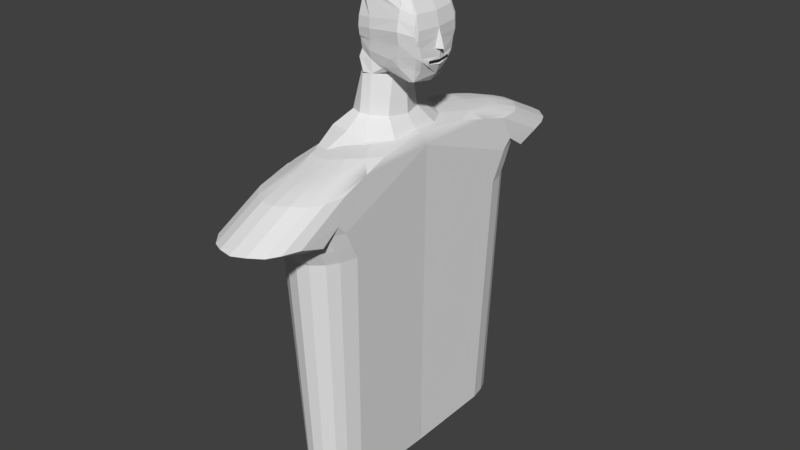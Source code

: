 # Source: head.blend  (saved by Blender 2.79.0; exported with 4.5.12 LTS)
import bpy
from mathutils import Matrix  # noqa: F401  (used for matrix-valued properties, if any)

bpy.ops.wm.read_factory_settings(use_empty=True)
scene = bpy.context.scene
scene.name = 'Scene'

# ---- collections
col_collection_1 = bpy.data.collections.new('Collection 1'); scene.collection.children.link(col_collection_1)

# ---- materials (node trees are filled in below, after node groups)
mat_none = bpy.data.materials.new('None')
mat_none.alpha_threshold = 0.0
mat_none.use_transparent_shadow = False
mat_none.roughness = 0.5

# ---- material node trees

# ---- world
world_world = bpy.data.worlds.new('World'); scene.world = world_world
world_world.color = (0.05088, 0.05088, 0.05088)
world_world.use_sun_shadow = False
world_world.sun_shadow_jitter_overblur = 0.0
world_world.cycles.sampling_method = 'MANUAL'

# ---- meshes
me_plane_001 = bpy.data.meshes.new('Plane.001')
me_plane_001.from_pydata([(4.364, 0.002053, -0.1353), (3.152, 2.127, 0.4062), (4.069, 2.017, 0.1455), (4.169, 1.625, -0.03284), (3.929, 1.303, -0.06845), (5.308, 0.002053, -0.16), (5.006, 1.675, -0.01629), (4.325, 1.79, 0.05272), (6.384, 0.002053, -0.2701), (4.253, 2.145, 0.2686), (6.188, 1.632, -0.1667), (5.329, 2.17, 0.3317), (6.768, 0.006631, -0.2379), (6.571, 1.618, -0.1345), (5.713, 2.17, 0.3617), (7.231, 0.0005636, 0.05727), (6.799, 1.759, 0.3631), (6.95, 1.382, 0.2369), (5.722, 2.436, 0.8093), (7.495, -0.00882, 0.3919), (7.127, 1.954, 0.8131), (7.277, 1.622, 0.6764), (6.049, 2.587, 1.255), (5.153, 2.435, 0.6661), (3.128, 2.33, 0.7597), (3.456, 2.453, 1.159), (5.27, 2.432, 0.6664), (7.559, -0.01189, 0.6143), (7.127, 1.994, 0.9136), (7.277, 1.662, 0.7768), (6.049, 2.628, 1.355), (7.559, -0.01189, 0.9949), (3.456, 2.488, 1.263), (7.127, 2.145, 1.287), (7.277, 1.813, 1.15), (6.049, 2.779, 1.728), (3.456, 2.601, 1.595), (7.477, 0.3581, 1.025), (7.127, 2.285, 1.607), (7.92, -0.003002, 0.9949), (7.578, 0.3589, 1.025), (7.477, 0.01057, 1.74), (7.475, 0.01135, 1.74), (7.277, 2.047, 1.429), (6.049, 2.636, 2.122), (3.456, 2.55, 1.977), (7.477, 0.1762, 1.388), (7.127, 2.217, 1.967), (7.277, 1.979, 1.788), (6.049, 2.473, 2.482), (2.683, 2.181, 2.784), (7.477, 0.002207, 1.749), (7.518, 0.1704, 1.01), (7.533, 0.1543, 0.7167), (7.447, 1.053, 0.5529), (7.447, 1.056, 0.6457), (7.373, 1.054, 0.4455), (7.421, 1.054, 0.5135), (7.495, -0.00882, 0.4857), (7.574, -0.00882, 0.4347), (7.477, -0.00882, 0.3787), (6.874, 2.148, 2.337), (7.024, 1.877, 2.33), (7.223, -0.01607, 2.293), (5.675, 2.03, 2.848), (6.504, 1.793, 2.772), (2.547, 0.01413, 2.956), (6.703, -0.03098, 2.738), (3.299, 2.216, -0.09762), (1.908, 1.485, -0.1989), (5.848, 1.66, 2.931), (5.739, -0.03098, 3.02), (6.083, 2.265, 2.655), (1.94, 1.57, 1.21), (1.964, 1.482, 0.8881), (2.097, 2.14, 0.398), (2.263, 2.023, 0.701), (2.239, 2.143, 1.105), (2.239, 2.246, 1.201), (2.225, 2.348, 1.534), (2.259, 2.302, 1.916), (2.25, 1.842, 2.584), (2.15, 0.0006899, 2.692), (2.56, 2.305, -0.09918), (3.74, 2.113, 2.997), (3.989, 2.294, 2.851), (3.526, -0.006921, 3.19), (1.94, 1.645, 1.288), (1.926, 1.72, 1.553), (1.96, 1.686, 1.858), (1.951, 1.35, 2.392), (1.851, 0.004367, 2.478)], [], [(6, 7, 4, 0, 5), (7, 3, 4), (2, 7, 9, 1), (9, 6, 10, 11), (6, 5, 8, 10), (11, 10, 13, 14), (10, 8, 12, 13), (14, 13, 16, 18), (13, 17, 16), (13, 12, 15, 17), (18, 16, 20, 22), (16, 17, 21, 20), (19, 56, 57, 54, 21, 17, 15), (11, 26, 23, 9), (14, 18, 26, 11), (18, 22, 25, 24, 23, 26), (9, 23, 24, 1), (22, 20, 28, 30), (20, 21, 29, 28), (37, 34, 52), (25, 22, 30, 32), (30, 28, 33, 35), (33, 34, 43, 38), (32, 30, 35, 36), (28, 29, 34, 33), (37, 52, 31, 39, 40), (34, 37, 46, 43), (37, 40, 42, 41), (42, 40, 39, 41), (36, 35, 44, 45), (35, 33, 38, 44), (44, 38, 47, 49), (43, 46, 51, 48), (45, 44, 49, 85, 50), (38, 43, 48, 47), (52, 34, 29, 21, 54, 55, 27, 53), (53, 27, 31, 52), (19, 58, 54, 57, 56), (54, 58, 59, 57), (57, 59, 60, 56), (48, 51, 63, 62), (47, 48, 62, 61), (49, 47, 61), (49, 72, 64), (62, 63, 67, 65), (61, 62, 65, 72), (9, 7, 6), (2, 3, 7), (68, 4, 3), (1, 68, 3, 2), (65, 67, 71, 70), (64, 65, 70), (84, 85, 64, 70), (66, 50, 84, 86), (64, 85, 49), (72, 49, 61), (72, 65, 64), (68, 1, 75, 83), (32, 36, 79, 78), (24, 25, 77, 76), (4, 68, 83), (45, 50, 81, 80), (36, 45, 80, 79), (50, 66, 82, 81), (25, 32, 78, 77), (1, 24, 76, 75), (83, 75, 69), (79, 80, 89, 88), (85, 84, 50), (70, 71, 86, 84), (77, 78, 87, 73), (76, 77, 73, 74), (81, 82, 91, 90), (80, 81, 90, 89), (78, 79, 88, 87)])
me_plane_001.use_remesh_preserve_volume = False
me_plane_001.use_remesh_preserve_attributes = False
me_plane_001.use_mirror_vertex_groups = False
me_plane_001.update()
me_plane = bpy.data.meshes.new('Plane')
me_plane.from_pydata([(-0.1493, -0.06547, -0.2415), (-0.05536, -0.05809, -0.3073), (-0.04027, -0.1088, -0.4188), (-0.1046, -0.1056, -0.4234), (-0.08804, -0.1279, -0.4907), (-0.2133, -0.1763, -0.3322), (-0.2289, -0.1717, -0.002997), (-0.1682, -0.06378, 0.0003854), (-0.2148, -0.2022, 0.325), (-0.1506, -0.058, 0.2707), (-0.08334, -0.1126, 0.4831), (-0.01495, -0.1095, 0.503), (-0.02445, -0.05658, 0.2898), (0.05439, -0.1308, 0.4902), (0.09838, -0.08448, 0.2776), (0.1562, -0.1298, 0.4252), (0.2052, -0.1298, 0.3295), (0.1948, -0.08889, 0.159), (0.1983, -0.09337, -0.002808), (0.2565, -0.1326, -0.00217), (0.1952, -0.09055, -0.1427), (0.1365, -0.08786, -0.2411), (0.2246, -0.1328, -0.2411), (0.02069, -0.1231, -0.4145), (0.1592, -0.1354, -0.4156), (-0.01737, -0.1367, -0.5101), (0.05714, -0.1278, -0.5003), (-0.03429, -0.01188, -0.1782), (0.0273, -0.01695, -0.1707), (-0.0978, -0.006631, 0.1736), (-0.1356, -0.005241, 0.009237), (0.1032, -0.02259, -0.1023), (-0.09684, -0.006734, -0.1615), (-0.03725, -0.01186, 0.1853), (0.1015, -0.02071, 0.1106), (0.1354, -0.0286, 0.002291), (0.02453, -0.01362, 0.1778), (-0.09814, 0.1414, 0.01372), (-0.0808, 0.1414, -0.09685), (0.102, 0.1445, -0.06284), (0.03054, 0.1445, -0.1382), (0.02774, 0.1475, 0.1599), (-0.02734, 0.1426, 0.1681), (-0.07442, 0.1414, 0.1294), (-0.02711, 0.1429, -0.147), (0.104, 0.146, 0.08224), (0.1278, 0.1445, 0.006064), (0.06524, -0.1175, 0.2865)], [(47, 14)], [(0, 1, 2, 3), (0, 3, 4, 5), (0, 5, 6, 7), (7, 6, 8, 9), (9, 8, 10), (9, 10, 11, 12), (12, 11, 13, 14), (14, 13, 15), (14, 15, 16), (16, 14, 17, 18, 19), (19, 18, 20, 21, 22), (22, 21, 23, 24), (24, 23, 25, 26), (21, 1, 27, 28), (7, 9, 29, 30), (21, 20, 31, 28), (0, 7, 30, 32), (9, 12, 33, 29), (18, 17, 34, 35), (12, 14, 36, 33), (32, 30, 37, 38), (28, 31, 39, 40), (33, 36, 41, 42), (30, 29, 43, 37), (28, 27, 44, 40), (35, 34, 45, 46), (29, 33, 42, 43), (45, 34, 36, 41), (34, 17, 14, 36), (31, 20, 18, 35), (39, 31, 35, 46), (44, 27, 32, 38), (3, 2, 23, 25, 4), (2, 1, 21, 23), (27, 1, 0, 32)])
me_plane.materials.append(mat_none)
me_plane.use_remesh_preserve_volume = False
me_plane.use_remesh_preserve_attributes = False
me_plane.use_mirror_vertex_groups = False
me_plane.update()
me_plane.normals_split_custom_set([tuple(v) for v in zip(*[iter([-0.1489, 0.9356, -0.3202, -0.1489, 0.9356, -0.3202, -0.1489, 0.9356, -0.3202, -0.1489, 0.9356, -0.3202, -0.6937, 0.6398, -0.3309, -0.6937, 0.6398, -0.3309, -0.6937, 0.6398, -0.3309, -0.6937, 0.6398, -0.3309, -0.8566, 0.5128, -0.05756, -0.8566, 0.5128, -0.05756, -0.8566, 0.5128, -0.05756, -0.8566, 0.5128, -0.05756, -0.8889, 0.4534, 0.06602, -0.8889, 0.4534, 0.06602, -0.8889, 0.4534, 0.06602, -0.8889, 0.4534, 0.06602, -0.7862, 0.4908, 0.3754, -0.7862, 0.4908, 0.3754, -0.7862, 0.4908, 0.3754, -0.07379, 0.9636, 0.2569, -0.07379, 0.9636, 0.2569, -0.07379, 0.9636, 0.2569, -0.07379, 0.9636, 0.2569, 0.2696, 0.9328, 0.2392, 0.2696, 0.9328, 0.2392, 0.2696, 0.9328, 0.2392, 0.2696, 0.9328, 0.2392, 0.1432, 0.9605, 0.2386, 0.1432, 0.9605, 0.2386, 0.1432, 0.9605, 0.2386, 0.3171, 0.9344, 0.1625, 0.3171, 0.9344, 0.1625, 0.3171, 0.9344, 0.1625, -0.5474, -0.8278, -0.1229, -0.5474, -0.8278, -0.1229, -0.5474, -0.8278, -0.1229, -0.5474, -0.8278, -0.1229, -0.5474, -0.8278, -0.1229, -0.5914, -0.7989, 0.1097, -0.5914, -0.7989, 0.1097, -0.5914, -0.7989, 0.1097, -0.5914, -0.7989, 0.1097, -0.5914, -0.7989, 0.1097, -0.2373, -0.9447, 0.2264, -0.2373, -0.9447, 0.2264, -0.2373, -0.9447, 0.2264, -0.2373, -0.9447, 0.2264, -0.01771, -0.9987, 0.04708, -0.01771, -0.9987, 0.04708, -0.01771, -0.9987, 0.04708, -0.01771, -0.9987, 0.04708, 0.2403, 0.8798, -0.4102, 0.2403, 0.8798, -0.4102, 0.2403, 0.8798, -0.4102, 0.2403, 0.8798, -0.4102, -0.7502, 0.6552, 0.08899, -0.7502, 0.6552, 0.08899, -0.7502, 0.6552, 0.08899, -0.7502, 0.6552, 0.08899, -0.4246, -0.8543, 0.2998, -0.4246, -0.8543, 0.2998, -0.4246, -0.8543, 0.2998, -0.4246, -0.8543, 0.2998, -0.7621, 0.6379, -0.1114, -0.7621, 0.6379, -0.1114, -0.7621, 0.6379, -0.1114, -0.7621, 0.6379, -0.1114, -0.05089, 0.9055, 0.4213, -0.05089, 0.9055, 0.4213, -0.05089, 0.9055, 0.4213, -0.05089, 0.9055, 0.4213, -0.639, -0.7673, -0.0533, -0.639, -0.7673, -0.0533, -0.639, -0.7673, -0.0533, -0.639, -0.7673, -0.0533, 0.1876, 0.8869, 0.422, 0.1876, 0.8869, 0.422, 0.1876, 0.8869, 0.422, 0.1876, 0.8869, 0.422, -0.9567, 0.2187, -0.192, -0.9567, 0.2187, -0.192, -0.9567, 0.2187, -0.192, -0.9567, 0.2187, -0.192, -0.6935, -0.1501, 0.7046, -0.6935, -0.1501, 0.7046, -0.6935, -0.1501, 0.7046, -0.6935, -0.1501, 0.7046, 0.1298, 0.1039, 0.9861, 0.1298, 0.1039, 0.9861, 0.1298, 0.1039, 0.9861, 0.1298, 0.1039, 0.9861, -0.9515, 0.2248, 0.2101, -0.9515, 0.2248, 0.2101, -0.9515, 0.2248, 0.2101, -0.9515, 0.2248, 0.2101, 0.1378, 0.1912, -0.9718, 0.1378, 0.1912, -0.9718, 0.1378, 0.1912, -0.9718, 0.1378, 0.1912, -0.9718, -0.9544, -0.03591, -0.2964, -0.9544, -0.03591, -0.2964, -0.9544, -0.03591, -0.2964, -0.9544, -0.03591, -0.2964, -0.4065, 0.2243, 0.8857, -0.4065, 0.2243, 0.8857, -0.4065, 0.2243, 0.8857, -0.4065, 0.2243, 0.8857, -0.6867, -0.08968, -0.7214, -0.6867, -0.08968, -0.7214, -0.6867, -0.08968, -0.7214, -0.6867, -0.08968, -0.7214, -0.4118, -0.8487, -0.3319, -0.4118, -0.8487, -0.3319, -0.4118, -0.8487, -0.3319, -0.4118, -0.8487, -0.3319, -0.6387, -0.7667, 0.06456, -0.6387, -0.7667, 0.06456, -0.6387, -0.7667, 0.06456, -0.6387, -0.7667, 0.06456, -0.947, -0.06477, 0.3146, -0.947, -0.06477, 0.3146, -0.947, -0.06477, 0.3146, -0.947, -0.06477, 0.3146, -0.4685, 0.2991, -0.8313, -0.4685, 0.2991, -0.8313, -0.4685, 0.2991, -0.8313, -0.4685, 0.2991, -0.8313, 0.1192, 0.9557, -0.2692, 0.1192, 0.9557, -0.2692, 0.1192, 0.9557, -0.2692, 0.1192, 0.9557, -0.2692, 0.1192, 0.9557, -0.2692, 0.2572, 0.8963, -0.3612, 0.2572, 0.8963, -0.3612, 0.2572, 0.8963, -0.3612, 0.2572, 0.8963, -0.3612, -0.2118, 0.9014, -0.3777, -0.2118, 0.9014, -0.3777, -0.2118, 0.9014, -0.3777, -0.2118, 0.9014, -0.3777])] * 3)])
me_cylinder = bpy.data.meshes.new('Cylinder')
me_cylinder.from_pydata([(-0.0726, 0.07244, 0.8736), (-0.007529, 0.07688, 0.9262), (-0.05379, 1.954, 1.011), (-0.1459, 1.963, 0.9532), (-0.267, 2.525, 0.3288), (-0.1628, 2.563, 0.4869), (-0.09201, 2.564, 0.5073), (-0.02119, 2.565, 0.4869), (0.03808, 2.566, 0.4156), (0.0694, 2.567, 0.3289), (0.2099, 2.569, -0.0218), (-0.2836, 2.529, 0.000825), (-0.1853, 0.07597, 0.6732), (-0.1327, 0.07636, 0.7881), (-0.2304, 1.959, 0.8581), (-0.3034, 1.941, 0.7299), (0.1848, 0.07066, 0.8639), (0.2147, 0.07267, 0.7881), (0.259, 1.963, 0.858), (0.2169, 1.966, 0.9424), (-0.3065, 2.456, 0.4244), (-0.3431, 2.442, 0.0), (-0.2262, 0.06444, 0.00079), (-0.2284, 0.07128, 0.5331), (-0.3127, 1.912, 0.5737), (-0.3226, 2.131, 0.7594), (-0.3393, 2.416, 0.6928), (0.2569, 2.489, -0.01096), (-0.2112, 2.508, 0.7377), (-0.1383, 2.51, 0.8355), (-0.05908, 2.511, 0.8957), (0.02327, 2.512, 0.916), (0.1056, 2.514, 0.8957), (0.1745, 2.515, 0.8244), (0.2111, 2.507, 0.7377), (0.2675, 2.482, 0.6044), (0.2357, 0.07245, 0.6732), (0.2883, 1.955, 0.7301), (0.0602, 0.07821, 0.9439), (0.04151, 1.962, 1.031), (0.128, 0.07639, 0.9262), (0.137, 1.966, 1.012), (0.1379, 2.065, 1.065), (0.04061, 2.068, 1.086), (-0.0568, 2.069, 1.066), (-0.1505, 2.069, 1.007), (-0.2368, 2.068, 0.9116), (0.2921, 2.057, 0.7824), (0.2621, 2.06, 0.9109), (-0.3125, 2.067, 0.7831), (0.2192, 2.063, 0.9957), (0.1392, 2.211, 1.126), (0.03942, 2.208, 1.146), (0.2226, 2.205, 1.055), (-0.2438, 2.186, 0.9693), (-0.06019, 2.199, 1.125), (-0.1555, 2.185, 1.065), (0.2663, 2.194, 0.9693), (0.2964, 2.175, 0.8391), (0.2242, 2.27, 1.125), (0.1399, 2.279, 1.194), (0.2992, 2.25, 0.9078), (0.2685, 2.261, 1.039), (0.03878, 2.284, 1.212), (-0.06246, 2.286, 1.188), (-0.2484, 2.265, 1.035), (-0.1594, 2.275, 1.128), (0.1419, 2.181, 1.34), (0.0406, 2.183, 1.357), (-0.247, 2.163, 1.184), (0.2264, 2.175, 1.262), (-0.1577, 2.171, 1.277), (0.3018, 2.157, 1.048), (0.2709, 2.169, 1.172), (-0.06074, 2.183, 1.337), (0.0398, 2.233, 1.56), (0.04868, 2.233, 1.56), (0.1413, 2.238, 1.526), (0.1388, 2.429, 1.15), (0.03685, 2.418, 1.195), (-0.1587, 2.218, 1.488), (-0.1564, 2.218, 1.49), (-0.06165, 2.233, 1.542), (-0.06494, 2.411, 1.191), (-0.1625, 2.402, 1.13), (-0.2482, 2.213, 1.387), (-0.2528, 2.403, 1.017), (-0.3044, 2.216, 1.242), (-0.3025, 2.402, 0.868), (-0.0567, 2.233, 1.543), (0.2707, 2.228, 1.364), (0.3017, 2.219, 1.232), (0.2907, 2.427, 0.8309), (0.269, 2.419, 0.9929), (0.226, 2.231, 1.456), (0.224, 2.423, 1.081), (-0.3265, 2.221, 1.073), (0.0387, 2.549, 0.6933), (-0.04364, 2.548, 0.7136), (0.1076, 2.551, 0.622), (0.1933, 2.551, 0.5371), (-0.126, 2.547, 0.6933), (0.2371, 2.528, 0.4033), (-0.3189, 2.495, 0.0), (0.2276, 0.05107, 0.001432), (-0.0726, 0.07244, -0.8736), (-0.1459, 1.963, -0.9532), (-0.05379, 1.954, -1.011), (-0.007529, 0.07688, -0.9262), (-0.267, 2.525, -0.3288), (-0.2836, 2.529, -0.000825), (0.2099, 2.569, 0.0218), (0.0694, 2.567, -0.3289), (0.03808, 2.566, -0.4156), (-0.02119, 2.565, -0.4869), (-0.09201, 2.564, -0.5073), (-0.1628, 2.563, -0.4869), (-0.1853, 0.07597, -0.6732), (-0.3034, 1.941, -0.7299), (-0.2304, 1.959, -0.8581), (-0.1327, 0.07636, -0.7881), (0.1848, 0.07066, -0.8639), (0.2169, 1.966, -0.9424), (0.259, 1.963, -0.858), (0.2147, 0.07267, -0.7881), (-0.3065, 2.456, -0.4244), (-0.3393, 2.416, -0.6928), (-0.3226, 2.131, -0.7594), (-0.3127, 1.912, -0.5737), (-0.2284, 0.07128, -0.5331), (-0.2262, 0.06444, -0.00079), (0.2569, 2.489, 0.01096), (0.2675, 2.482, -0.6044), (0.2111, 2.507, -0.7377), (0.1745, 2.515, -0.8244), (0.1056, 2.514, -0.8957), (0.02327, 2.512, -0.916), (-0.05908, 2.511, -0.8957), (-0.1383, 2.51, -0.8355), (-0.2112, 2.508, -0.7377), (0.2883, 1.955, -0.7301), (0.2357, 0.07245, -0.6732), (0.0602, 0.07821, -0.9439), (0.04151, 1.962, -1.031), (0.128, 0.07639, -0.9262), (0.137, 1.966, -1.012), (0.04061, 2.068, -1.086), (0.1379, 2.065, -1.065), (-0.1505, 2.069, -1.007), (-0.0568, 2.069, -1.066), (-0.2368, 2.068, -0.9116), (0.2621, 2.06, -0.9109), (0.2921, 2.057, -0.7824), (-0.3125, 2.067, -0.7831), (0.2192, 2.063, -0.9957), (0.03942, 2.208, -1.146), (0.1392, 2.211, -1.126), (0.2226, 2.205, -1.055), (-0.2438, 2.186, -0.9693), (-0.1555, 2.185, -1.065), (-0.06019, 2.199, -1.125), (0.2663, 2.194, -0.9693), (0.2964, 2.175, -0.8391), (0.1399, 2.279, -1.194), (0.2242, 2.27, -1.125), (0.2685, 2.261, -1.039), (0.2992, 2.25, -0.9078), (-0.06246, 2.286, -1.188), (0.03878, 2.284, -1.212), (-0.2484, 2.265, -1.035), (-0.1594, 2.275, -1.128), (0.0406, 2.183, -1.357), (0.1419, 2.181, -1.34), (-0.247, 2.163, -1.184), (0.2264, 2.175, -1.262), (-0.1577, 2.171, -1.277), (0.2709, 2.169, -1.172), (0.3018, 2.157, -1.048), (-0.06074, 2.183, -1.337), (0.0398, 2.233, -1.56), (0.03685, 2.418, -1.195), (0.1388, 2.429, -1.15), (0.1413, 2.238, -1.526), (0.04868, 2.233, -1.56), (-0.1587, 2.218, -1.488), (-0.06165, 2.233, -1.542), (-0.1564, 2.218, -1.49), (-0.1625, 2.402, -1.13), (-0.06494, 2.411, -1.191), (-0.2482, 2.213, -1.387), (-0.2528, 2.403, -1.017), (-0.3044, 2.216, -1.242), (-0.3025, 2.402, -0.868), (-0.0567, 2.233, -1.543), (0.2707, 2.228, -1.364), (0.269, 2.419, -0.9929), (0.2907, 2.427, -0.8309), (0.3017, 2.219, -1.232), (0.224, 2.423, -1.081), (0.226, 2.231, -1.456), (-0.3265, 2.221, -1.073), (-0.04364, 2.548, -0.7136), (0.0387, 2.549, -0.6933), (0.1076, 2.551, -0.622), (0.1933, 2.551, -0.5371), (-0.126, 2.547, -0.6933), (0.2371, 2.528, -0.4033), (0.2276, 0.05107, -0.001432)], [], [(0, 1, 2, 3), (4, 5, 6, 7, 8, 9, 10, 11), (12, 13, 14, 15), (16, 17, 18, 19), (20, 21, 22, 23, 24, 25, 26), (27, 21, 20, 28, 29, 30, 31, 32, 33, 34, 35), (17, 36, 37, 18), (38, 39, 2, 1), (40, 41, 39, 38), (13, 0, 3, 14), (23, 12, 15, 24), (39, 41, 42, 43), (3, 2, 44, 45), (14, 3, 45, 46), (18, 37, 47, 48), (15, 14, 46, 49), (2, 39, 43, 44), (24, 15, 49, 25), (41, 19, 50, 42), (19, 18, 48, 50), (43, 42, 51, 52), (42, 50, 53, 51), (49, 46, 54, 25), (45, 44, 55, 56), (50, 48, 57, 53), (44, 43, 52, 55), (46, 45, 56, 54), (48, 47, 58, 57), (51, 53, 59, 60), (57, 58, 61, 62), (55, 52, 63, 64), (25, 54, 65), (54, 56, 66, 65), (56, 55, 64, 66), (52, 51, 60, 63), (53, 57, 62, 59), (63, 60, 67, 68), (25, 65, 69), (60, 59, 70, 67), (65, 66, 71, 69), (62, 61, 72, 73), (59, 62, 73, 70), (66, 64, 74, 71), (64, 63, 68, 74), (75, 76, 77, 78, 79), (80, 81, 82), (80, 82, 83, 84), (85, 80, 84, 86), (87, 85, 86, 88), (82, 89, 75, 79, 83), (90, 91, 92, 93), (77, 94, 95, 78), (94, 90, 93, 95), (96, 87, 88, 26), (84, 83, 30, 29), (26, 88, 20), (93, 92, 35, 34), (86, 84, 29, 28), (79, 78, 32, 31), (78, 95, 33, 32), (88, 86, 28, 20), (95, 93, 34, 33), (83, 79, 31, 30), (25, 69, 85, 87), (25, 87, 96), (73, 72, 91, 90), (71, 74, 82, 81, 80), (68, 67, 77, 76, 75), (67, 70, 94, 77), (69, 71, 80, 85), (70, 73, 90, 94), (74, 68, 75, 89, 82), (31, 32, 97, 98), (32, 33, 99, 97), (33, 34, 100, 99), (34, 35, 100), (20, 28, 4), (29, 30, 101, 5), (30, 31, 98, 101), (101, 98, 6, 5), (99, 100, 9, 8), (97, 99, 8, 7), (98, 97, 7, 6), (100, 102, 10, 9), (102, 35, 27, 10), (11, 103, 21, 20, 4), (58, 27, 35, 92, 61), (61, 91, 72), (92, 91, 61), (26, 25, 96), (104, 27, 58, 47, 37, 36), (38, 1, 0, 13, 12, 23, 22, 104, 36, 17, 16, 40), (5, 4, 28, 29), (16, 19, 41, 40), (100, 35, 102), (105, 106, 107, 108), (109, 110, 111, 112, 113, 114, 115, 116), (117, 118, 119, 120), (121, 122, 123, 124), (125, 126, 127, 128, 129, 130, 21), (131, 132, 133, 134, 135, 136, 137, 138, 139, 125, 21), (124, 123, 140, 141), (142, 108, 107, 143), (144, 142, 143, 145), (120, 119, 106, 105), (129, 128, 118, 117), (143, 146, 147, 145), (106, 148, 149, 107), (119, 150, 148, 106), (123, 151, 152, 140), (118, 153, 150, 119), (107, 149, 146, 143), (128, 127, 153, 118), (145, 147, 154, 122), (122, 154, 151, 123), (146, 155, 156, 147), (147, 156, 157, 154), (153, 127, 158, 150), (148, 159, 160, 149), (154, 157, 161, 151), (149, 160, 155, 146), (150, 158, 159, 148), (151, 161, 162, 152), (156, 163, 164, 157), (161, 165, 166, 162), (160, 167, 168, 155), (127, 169, 158), (158, 169, 170, 159), (159, 170, 167, 160), (155, 168, 163, 156), (157, 164, 165, 161), (168, 171, 172, 163), (127, 173, 169), (163, 172, 174, 164), (169, 173, 175, 170), (165, 176, 177, 166), (164, 174, 176, 165), (170, 175, 178, 167), (167, 178, 171, 168), (179, 180, 181, 182, 183), (184, 185, 186), (184, 187, 188, 185), (189, 190, 187, 184), (191, 192, 190, 189), (185, 188, 180, 179, 193), (194, 195, 196, 197), (182, 181, 198, 199), (199, 198, 195, 194), (200, 126, 192, 191), (187, 138, 137, 188), (126, 125, 192), (195, 133, 132, 196), (190, 139, 138, 187), (180, 136, 135, 181), (181, 135, 134, 198), (192, 125, 139, 190), (198, 134, 133, 195), (188, 137, 136, 180), (127, 191, 189, 173), (127, 200, 191), (176, 194, 197, 177), (175, 184, 186, 185, 178), (171, 179, 183, 182, 172), (172, 182, 199, 174), (173, 189, 184, 175), (174, 199, 194, 176), (178, 185, 193, 179, 171), (136, 201, 202, 135), (135, 202, 203, 134), (134, 203, 204, 133), (133, 204, 132), (125, 109, 139), (138, 116, 205, 137), (137, 205, 201, 136), (205, 116, 115, 201), (203, 113, 112, 204), (202, 114, 113, 203), (201, 115, 114, 202), (204, 112, 111, 206), (206, 111, 131, 132), (110, 109, 125, 21, 103), (162, 166, 196, 132, 131), (166, 177, 197), (196, 166, 197), (126, 200, 127), (207, 141, 140, 152, 162, 131), (142, 144, 121, 124, 141, 207, 130, 129, 117, 120, 105, 108), (116, 138, 139, 109), (121, 144, 145, 122), (204, 206, 132)])
me_cylinder.polygons.foreach_set('use_smooth', [True] * 190)
_k = set([(0, 1), (0, 3), (0, 13), (1, 2), (1, 38), (2, 3), (2, 39), (2, 44), (3, 14), (3, 45), (4, 5), (4, 11), (4, 20), (4, 28), (5, 6), (5, 29), (5, 101), (6, 7), (6, 98), (7, 8), (7, 97), (8, 9), (8, 99), (9, 10), (9, 100), (10, 11), (10, 27), (10, 102), (11, 103), (12, 13), (12, 15), (12, 23), (13, 14), (14, 15), (14, 46), (15, 24), (15, 49), (16, 17), (16, 19), (16, 40), (17, 18), (17, 36), (18, 19), (18, 37), (18, 48), (19, 41), (19, 50), (20, 26), (20, 88), (21, 22), (21, 27), (21, 103), (21, 130), (21, 131), (22, 23), (22, 104), (23, 24), (24, 25), (25, 26), (25, 49), (25, 54), (25, 65), (25, 69), (25, 87), (25, 96), (26, 88), (26, 96), (27, 58), (27, 104), (28, 86), (29, 84), (30, 83), (30, 101), (31, 79), (31, 98), (32, 78), (32, 97), (33, 95), (33, 99), (34, 93), (34, 100), (35, 92), (35, 100), (35, 102), (36, 37), (36, 104), (37, 47), (38, 39), (38, 40), (39, 41), (39, 43), (40, 41), (41, 42), (42, 43), (42, 50), (42, 51), (43, 44), (43, 52), (44, 45), (44, 55), (45, 56), (46, 49), (46, 54), (47, 48), (47, 58), (48, 50), (48, 57), (50, 53), (51, 52), (51, 53), (51, 60), (52, 55), (52, 63), (53, 57), (53, 59), (54, 56), (54, 65), (55, 56), (55, 64), (56, 66), (57, 58), (57, 62), (58, 61), (59, 60), (59, 62), (59, 70), (60, 63), (60, 67), (61, 62), (61, 72), (61, 91), (61, 92), (62, 73), (63, 64), (63, 68), (64, 66), (64, 74), (65, 66), (65, 69), (66, 71), (67, 68), (67, 70), (67, 77), (68, 74), (68, 75), (69, 71), (69, 85), (70, 73), (70, 94), (71, 74), (71, 80), (72, 73), (72, 91), (73, 90), (74, 82), (75, 76), (75, 79), (75, 89), (76, 77), (77, 78), (77, 94), (78, 79), (78, 95), (79, 83), (80, 81), (80, 82), (80, 84), (80, 85), (81, 82), (82, 83), (82, 89), (83, 84), (84, 86), (85, 86), (85, 87), (86, 88), (87, 88), (87, 96), (90, 91), (90, 93), (90, 94), (91, 92), (92, 93), (93, 95), (94, 95), (97, 98), (97, 99), (98, 101), (99, 100), (100, 102), (103, 110), (105, 106), (105, 108), (105, 120), (106, 107), (106, 119), (106, 148), (107, 108), (107, 143), (107, 149), (108, 142), (109, 110), (109, 116), (109, 125), (109, 139), (110, 111), (111, 112), (111, 131), (111, 206), (112, 113), (112, 204), (113, 114), (113, 203), (114, 115), (114, 202), (115, 116), (115, 201), (116, 138), (116, 205), (117, 118), (117, 120), (117, 129), (118, 119), (118, 128), (118, 153), (119, 120), (119, 150), (121, 122), (121, 124), (121, 144), (122, 123), (122, 145), (122, 154), (123, 124), (123, 140), (123, 151), (124, 141), (125, 126), (125, 192), (126, 127), (126, 192), (126, 200), (127, 128), (127, 153), (127, 158), (127, 169), (127, 173), (127, 191), (127, 200), (128, 129), (129, 130), (130, 207), (131, 162), (131, 207), (132, 196), (132, 204), (132, 206), (133, 195), (133, 204), (134, 198), (134, 203), (135, 181), (135, 202), (136, 180), (136, 201), (137, 188), (137, 205), (138, 187), (139, 190), (140, 141), (140, 152), (141, 207), (142, 143), (142, 144), (143, 145), (143, 146), (144, 145), (145, 147), (146, 147), (146, 149), (146, 155), (147, 154), (147, 156), (148, 149), (148, 159), (149, 160), (150, 153), (150, 158), (151, 152), (151, 154), (151, 161), (152, 162), (154, 157), (155, 156), (155, 160), (155, 168), (156, 157), (156, 163), (157, 161), (157, 164), (158, 159), (158, 169), (159, 160), (159, 170), (160, 167), (161, 162), (161, 165), (162, 166), (163, 164), (163, 168), (163, 172), (164, 165), (164, 174), (165, 166), (165, 176), (166, 177), (166, 196), (166, 197), (167, 168), (167, 170), (167, 178), (168, 171), (169, 170), (169, 173), (170, 175), (171, 172), (171, 178), (171, 179), (172, 174), (172, 182), (173, 175), (173, 189), (174, 176), (174, 199), (175, 178), (175, 184), (176, 177), (176, 194), (177, 197), (178, 185), (179, 180), (179, 183), (179, 193), (180, 181), (180, 188), (181, 182), (181, 198), (182, 183), (182, 199), (184, 185), (184, 186), (184, 187), (184, 189), (185, 186), (185, 188), (185, 193), (187, 188), (187, 190), (189, 190), (189, 191), (190, 192), (191, 192), (191, 200), (194, 195), (194, 197), (194, 199), (195, 196), (195, 198), (196, 197), (198, 199), (201, 202), (201, 205), (202, 203), (203, 204), (204, 206)])
me_cylinder.attributes.new('sharp_edge', 'BOOLEAN', 'EDGE').data.foreach_set('value', [ (min(e.vertices), max(e.vertices)) in _k for e in me_cylinder.edges])
me_cylinder.materials.append(mat_none)
me_cylinder.use_remesh_preserve_volume = False
me_cylinder.use_remesh_preserve_attributes = False
me_cylinder.use_mirror_vertex_groups = False
me_cylinder.update()
me_cylinder.normals_split_custom_set([tuple(v) for v in zip(*[iter([-0.5749, -0.05388, 0.8164, -0.5749, -0.05388, 0.8164, -0.5749, -0.05388, 0.8164, -0.5749, -0.05388, 0.8164, -0.0957, 0.995, -0.02943, -0.0957, 0.995, -0.02943, -0.0957, 0.995, -0.02943, -0.0957, 0.995, -0.02943, -0.0957, 0.995, -0.02943, -0.0957, 0.995, -0.02943, -0.0957, 0.995, -0.02943, -0.0957, 0.995, -0.02943, -0.8846, -0.06653, 0.4616, -0.8846, -0.06653, 0.4616, -0.8846, -0.06653, 0.4616, -0.8846, -0.06653, 0.4616, 0.9113, -0.0345, 0.4103, 0.9113, -0.0345, 0.4103, 0.9113, -0.0345, 0.4103, 0.9113, -0.0345, 0.4103, -0.9992, -0.03974, 0.003511, -0.9992, -0.03974, 0.003511, -0.9992, -0.03974, 0.003511, -0.9992, -0.03974, 0.003511, -0.9992, -0.03974, 0.003511, -0.9992, -0.03974, 0.003511, -0.9992, -0.03974, 0.003511, -0.03968, 0.9981, -0.04714, -0.03968, 0.9981, -0.04714, -0.03968, 0.9981, -0.04714, -0.03968, 0.9981, -0.04714, -0.03968, 0.9981, -0.04714, -0.03968, 0.9981, -0.04714, -0.03968, 0.9981, -0.04714, -0.03968, 0.9981, -0.04714, -0.03968, 0.9981, -0.04714, -0.03968, 0.9981, -0.04714, -0.03968, 0.9981, -0.04714, 0.9786, -0.03198, 0.2032, 0.9786, -0.03198, 0.2032, 0.9786, -0.03198, 0.2032, 0.9786, -0.03198, 0.2032, -0.2231, -0.04836, 0.9736, -0.2231, -0.04836, 0.9736, -0.2231, -0.04836, 0.9736, -0.2231, -0.04836, 0.9736, 0.2232, -0.04393, 0.9738, 0.2232, -0.04393, 0.9738, 0.2232, -0.04393, 0.9738, 0.2232, -0.04393, 0.9738, -0.7791, -0.06006, 0.6241, -0.7791, -0.06006, 0.6241, -0.7791, -0.06006, 0.6241, -0.7791, -0.06006, 0.6241, -0.9818, -0.05835, 0.1806, -0.9818, -0.05835, 0.1806, -0.9818, -0.05835, 0.1806, -0.9818, -0.05835, 0.1806, 0.1835, -0.4582, 0.8697, 0.1835, -0.4582, 0.8697, 0.1835, -0.4582, 0.8697, 0.1835, -0.4582, 0.8697, -0.5006, -0.3958, 0.7699, -0.5006, -0.3958, 0.7699, -0.5006, -0.3958, 0.7699, -0.5006, -0.3958, 0.7699, -0.6931, -0.3493, 0.6305, -0.6931, -0.3493, 0.6305, -0.6934, -0.3487, 0.6305, -0.6933, -0.3489, 0.6305, 0.9616, -0.1532, 0.2278, 0.9616, -0.1532, 0.2278, 0.9616, -0.1532, 0.2278, 0.9616, -0.1532, 0.2278, -0.8223, -0.2787, 0.4961, -0.8223, -0.2787, 0.4961, -0.8223, -0.2787, 0.4961, -0.8223, -0.2787, 0.4961, -0.1692, -0.4386, 0.8826, -0.1692, -0.4386, 0.8826, -0.1692, -0.4386, 0.8826, -0.1692, -0.4386, 0.8826, -0.99, -0.113, 0.08491, -0.99, -0.113, 0.08491, -0.99, -0.113, 0.08491, -0.99, -0.113, 0.08491, 0.5961, -0.3929, 0.7002, 0.5961, -0.3929, 0.7002, 0.5961, -0.3929, 0.7002, 0.5961, -0.3929, 0.7002, 0.8581, -0.2646, 0.4401, 0.8581, -0.2646, 0.4401, 0.8581, -0.2646, 0.4401, 0.8581, -0.2646, 0.4401, 0.1843, -0.3818, 0.9057, 0.1843, -0.3818, 0.9057, 0.1843, -0.3818, 0.9057, 0.1843, -0.3818, 0.9057, 0.6054, -0.3145, 0.7311, 0.6054, -0.3145, 0.7311, 0.6054, -0.3145, 0.7311, 0.6054, -0.3145, 0.7311, -0.8871, -0.1633, 0.4318, -0.8871, -0.1633, 0.4318, -0.8871, -0.1633, 0.4318, -0.8871, -0.1633, 0.4318, -0.4654, -0.3954, 0.7919, -0.4654, -0.3954, 0.7919, -0.4654, -0.3954, 0.7919, -0.4654, -0.3954, 0.7919, 0.8633, -0.2183, 0.4549, 0.8633, -0.2183, 0.4549, 0.8633, -0.2183, 0.4549, 0.8633, -0.2183, 0.4549, -0.1685, -0.4012, 0.9004, -0.1685, -0.4012, 0.9004, -0.1685, -0.4012, 0.9004, -0.1685, -0.4012, 0.9004, -0.6933, -0.3489, 0.6305, -0.6934, -0.3487, 0.6305, -0.6936, -0.3484, 0.6305, -0.6936, -0.3484, 0.6305, 0.9619, -0.1403, 0.2347, 0.9619, -0.1403, 0.2347, 0.9619, -0.1403, 0.2347, 0.9619, -0.1403, 0.2347, 0.4537, -0.6461, 0.6137, 0.4537, -0.6461, 0.6137, 0.4537, -0.6461, 0.6137, 0.4537, -0.6461, 0.6137, 0.9299, -0.2723, 0.2474, 0.9299, -0.2723, 0.2474, 0.9299, -0.2723, 0.2474, 0.9299, -0.2723, 0.2474, -0.1485, -0.616, 0.7736, -0.1485, -0.616, 0.7736, -0.1485, -0.616, 0.7736, -0.1485, -0.616, 0.7736, -0.8213, -0.3952, 0.4114, -0.8213, -0.3952, 0.4114, -0.8213, -0.3952, 0.4114, -0.6223, -0.4954, 0.606, -0.6223, -0.4954, 0.606, -0.6223, -0.4954, 0.606, -0.6223, -0.4954, 0.606, -0.3897, -0.5428, 0.744, -0.3897, -0.5428, 0.744, -0.3897, -0.5428, 0.744, -0.3897, -0.5428, 0.744, 0.125, -0.6785, 0.7239, 0.125, -0.6785, 0.7239, 0.125, -0.6785, 0.7239, 0.125, -0.6785, 0.7239, 0.7552, -0.4847, 0.4413, 0.7552, -0.4847, 0.4413, 0.7552, -0.4847, 0.4413, 0.7552, -0.4847, 0.4413, -0.126, -0.8195, -0.559, -0.126, -0.8195, -0.559, -0.126, -0.8195, -0.559, -0.126, -0.8195, -0.559, 0.9643, -0.2139, -0.156, 0.9643, -0.2139, -0.156, 0.9643, -0.2139, -0.156, -0.4886, -0.7234, -0.4878, -0.4886, -0.7234, -0.4878, -0.4886, -0.7234, -0.4878, -0.4886, -0.7234, -0.4878, 0.5656, -0.6758, -0.4726, 0.5656, -0.6758, -0.4726, 0.5656, -0.6758, -0.4726, 0.5656, -0.6758, -0.4726, -0.9285, -0.3152, -0.1963, -0.9285, -0.3152, -0.1963, -0.9285, -0.3152, -0.1963, -0.9285, -0.3152, -0.1963, -0.7773, -0.5223, -0.3506, -0.7773, -0.5223, -0.3506, -0.7773, -0.5223, -0.3506, -0.7773, -0.5223, -0.3506, 0.4108, -0.747, -0.5227, 0.4108, -0.747, -0.5227, 0.4108, -0.747, -0.5227, 0.4108, -0.747, -0.5227, 0.1115, -0.816, -0.5672, 0.1115, -0.816, -0.5672, 0.1115, -0.816, -0.5672, 0.1115, -0.816, -0.5672, 0.1084, 0.8873, 0.4483, 0.1084, 0.8873, 0.4483, 0.1084, 0.8873, 0.4483, 0.1084, 0.8873, 0.4483, 0.1084, 0.8873, 0.4483, -0.4505, 0.6043, 0.6571, -0.4505, 0.6043, 0.6571, -0.4505, 0.6043, 0.6571, -0.3521, 0.8323, 0.4281, -0.3521, 0.8323, 0.4281, -0.3521, 0.8323, 0.4281, -0.3521, 0.8323, 0.4281, -0.4935, 0.7719, 0.4008, -0.4935, 0.7719, 0.4008, -0.4935, 0.7719, 0.4008, -0.4935, 0.7719, 0.4008, -0.7798, 0.5577, 0.2845, -0.7798, 0.5577, 0.2845, -0.7798, 0.5577, 0.2845, -0.7798, 0.5577, 0.2845, -0.08563, 0.8882, 0.4515, -0.08563, 0.8882, 0.4515, -0.08563, 0.8882, 0.4515, -0.08563, 0.8882, 0.4515, -0.08563, 0.8882, 0.4515, 0.9234, 0.347, 0.164, 0.9234, 0.347, 0.164, 0.9234, 0.347, 0.164, 0.9234, 0.347, 0.164, 0.3994, 0.8181, 0.4138, 0.3994, 0.8181, 0.4138, 0.3994, 0.8181, 0.4138, 0.3994, 0.8181, 0.4138, 0.6994, 0.6373, 0.3234, 0.6994, 0.6373, 0.3234, 0.6994, 0.6373, 0.3234, 0.6994, 0.6373, 0.3234, -0.9297, 0.3232, 0.1766, -0.9297, 0.3232, 0.1766, -0.9297, 0.3232, 0.1766, -0.9297, 0.3232, 0.1766, -0.2659, 0.9133, 0.3084, -0.2659, 0.9133, 0.3084, -0.2659, 0.9133, 0.3084, -0.2659, 0.9133, 0.3084, -0.2146, 0.9693, 0.1196, -0.2146, 0.9693, 0.1196, -0.2146, 0.9693, 0.1196, 0.6328, 0.7648, 0.1209, 0.6328, 0.7648, 0.1209, 0.6328, 0.7648, 0.1209, 0.6328, 0.7648, 0.1209, -0.3694, 0.8841, 0.2861, -0.3694, 0.8841, 0.2861, -0.3694, 0.8841, 0.2861, -0.3694, 0.8841, 0.2861, 0.05142, 0.948, 0.314, 0.05142, 0.948, 0.314, 0.05142, 0.948, 0.314, 0.05142, 0.948, 0.314, 0.2769, 0.9208, 0.2747, 0.2769, 0.9208, 0.2747, 0.2769, 0.9208, 0.2747, 0.2769, 0.9208, 0.2747, -0.6703, 0.7312, 0.1262, -0.6703, 0.7312, 0.1262, -0.6703, 0.7312, 0.1262, -0.6703, 0.7312, 0.1262, 0.5159, 0.8361, 0.1864, 0.5159, 0.8361, 0.1864, 0.5159, 0.8361, 0.1864, 0.5159, 0.8361, 0.1864, -0.08809, 0.9433, 0.32, -0.08809, 0.9433, 0.32, -0.08809, 0.9433, 0.32, -0.08809, 0.9433, 0.32, -0.5696, -0.8036, 0.1724, -0.5696, -0.8036, 0.1724, -0.5696, -0.8036, 0.1724, -0.5696, -0.8036, 0.1724, -0.9061, -0.4095, 0.1058, -0.9061, -0.4095, 0.1058, -0.9061, -0.4095, 0.1058, 0.6914, -0.6874, 0.2224, 0.6914, -0.6874, 0.2224, 0.6914, -0.6874, 0.2224, 0.6914, -0.6874, 0.2224, -0.001024, -0.9745, 0.2245, -0.001024, -0.9745, 0.2245, -0.001024, -0.9745, 0.2245, -0.001024, -0.9745, 0.2245, -0.001024, -0.9745, 0.2245, 0.07962, -0.9613, 0.2638, 0.07962, -0.9613, 0.2638, 0.07962, -0.9613, 0.2638, 0.07962, -0.9613, 0.2638, 0.07962, -0.9613, 0.2638, 0.1751, -0.9428, 0.2838, 0.1751, -0.9428, 0.2838, 0.1751, -0.9428, 0.2838, 0.1751, -0.9428, 0.2838, -0.1711, -0.9591, 0.2255, -0.1711, -0.9591, 0.2255, -0.1711, -0.9591, 0.2255, -0.1711, -0.9591, 0.2255, 0.4431, -0.8586, 0.2577, 0.4431, -0.8586, 0.2577, 0.4431, -0.8586, 0.2577, 0.4431, -0.8586, 0.2577, -0.04338, -0.9703, 0.2378, -0.04338, -0.9703, 0.2378, -0.04338, -0.9703, 0.2378, -0.04338, -0.9703, 0.2378, -0.04338, -0.9703, 0.2378, 0.02393, 0.9858, 0.1659, 0.02393, 0.9858, 0.1659, 0.02393, 0.9858, 0.1659, 0.02393, 0.9858, 0.1659, 0.1211, 0.9836, 0.1334, 0.1211, 0.9836, 0.1334, 0.1211, 0.9836, 0.1334, 0.1211, 0.9836, 0.1334, 0.2486, 0.959, 0.1359, 0.2486, 0.959, 0.1359, 0.2486, 0.959, 0.1359, 0.2486, 0.959, 0.1359, 0.6201, 0.7764, 0.1129, 0.6201, 0.7764, 0.1129, 0.6201, 0.7764, 0.1129, -0.7707, 0.6237, 0.1303, -0.7707, 0.6237, 0.1303, -0.7707, 0.6237, 0.1303, -0.3593, 0.9102, 0.2062, -0.3593, 0.9102, 0.2062, -0.3593, 0.9102, 0.2062, -0.3593, 0.9102, 0.2062, -0.06485, 0.9788, 0.194, -0.06485, 0.9788, 0.194, -0.06485, 0.9788, 0.194, -0.06485, 0.9788, 0.194, -0.03973, 0.9956, 0.08478, -0.03973, 0.9956, 0.08478, -0.03973, 0.9956, 0.08478, -0.03973, 0.9956, 0.08478, 0.06189, 0.997, 0.04618, 0.06189, 0.997, 0.04618, 0.06189, 0.997, 0.04618, 0.06189, 0.997, 0.04618, 0.04894, 0.997, 0.05949, 0.04894, 0.997, 0.05949, 0.04894, 0.997, 0.05949, 0.04894, 0.997, 0.05949, 0.00268, 0.9972, 0.07503, 0.00268, 0.9972, 0.07503, 0.00268, 0.9972, 0.07503, 0.00268, 0.9972, 0.07503, 0.206, 0.9778, 0.03801, 0.206, 0.9778, 0.03801, 0.206, 0.9778, 0.03801, 0.206, 0.9778, 0.03801, 0.8592, 0.5115, -0.007753, 0.8592, 0.5115, -0.007753, 0.8592, 0.5115, -0.007753, 0.8592, 0.5115, -0.007753, -0.828, 0.5569, 0.06587, -0.828, 0.5569, 0.06587, -0.828, 0.5569, 0.06587, -0.828, 0.5569, 0.06587, -0.828, 0.5569, 0.06587, 0.9973, 0.06409, -0.03696, 0.9973, 0.06409, -0.03696, 0.9973, 0.06409, -0.03696, 0.9973, 0.06409, -0.03696, 0.9973, 0.06409, -0.03696, 0.9998, 0.01989, -0.005836, 0.9998, 0.01989, -0.005836, 0.9998, 0.01989, -0.005836, 0.9989, 0.04666, -0.003296, 0.9989, 0.04666, -0.003296, 0.9989, 0.04666, -0.003296, -0.9983, -0.05779, 0.00413, -0.9983, -0.05779, 0.00413, -0.9983, -0.05779, 0.00413, 0.9992, -0.01811, -0.0357, 0.9992, -0.01811, -0.0357, 0.9992, -0.01811, -0.0357, 0.9992, -0.01811, -0.0357, 0.9992, -0.01811, -0.0357, 0.9992, -0.01811, -0.0357, -0.0145, -0.9997, 0.02064, -0.0145, -0.9997, 0.02064, -0.0145, -0.9997, 0.02064, -0.0145, -0.9997, 0.02064, -0.0145, -0.9997, 0.02064, -0.0145, -0.9997, 0.02064, -0.0145, -0.9997, 0.02064, -0.0145, -0.9997, 0.02064, -0.0145, -0.9997, 0.02064, -0.0145, -0.9997, 0.02064, -0.0145, -0.9997, 0.02064, -0.0145, -0.9997, 0.02064, -0.3818, 0.9158, 0.1246, -0.3818, 0.9158, 0.1246, -0.3818, 0.9158, 0.1246, -0.3818, 0.9158, 0.1246, 0.6916, -0.03874, 0.7212, 0.6916, -0.03874, 0.7212, 0.6916, -0.03874, 0.7212, 0.6916, -0.03874, 0.7212, 0.6386, 0.7652, 0.08097, 0.6386, 0.7652, 0.08097, 0.6386, 0.7652, 0.08097, -0.5749, -0.05388, -0.8164, -0.5749, -0.05388, -0.8164, -0.5749, -0.05388, -0.8164, -0.5749, -0.05388, -0.8164, -0.0957, 0.995, 0.02943, -0.0957, 0.995, 0.02943, -0.0957, 0.995, 0.02943, -0.0957, 0.995, 0.02943, -0.0957, 0.995, 0.02943, -0.0957, 0.995, 0.02943, -0.0957, 0.995, 0.02943, -0.0957, 0.995, 0.02943, -0.8846, -0.06653, -0.4616, -0.8846, -0.06653, -0.4616, -0.8846, -0.06653, -0.4616, -0.8846, -0.06653, -0.4616, 0.9113, -0.0345, -0.4103, 0.9113, -0.0345, -0.4103, 0.9113, -0.0345, -0.4103, 0.9113, -0.0345, -0.4103, -0.9992, -0.03974, -0.003511, -0.9992, -0.03974, -0.003511, -0.9992, -0.03974, -0.003511, -0.9992, -0.03974, -0.003511, -0.9992, -0.03974, -0.003511, -0.9992, -0.03974, -0.003511, -0.9992, -0.03974, -0.003511, -0.03968, 0.9981, 0.04714, -0.03968, 0.9981, 0.04714, -0.03968, 0.9981, 0.04714, -0.03968, 0.9981, 0.04714, -0.03968, 0.9981, 0.04714, -0.03968, 0.9981, 0.04714, -0.03968, 0.9981, 0.04714, -0.03968, 0.9981, 0.04714, -0.03968, 0.9981, 0.04714, -0.03968, 0.9981, 0.04714, -0.03968, 0.9981, 0.04714, 0.9786, -0.03198, -0.2032, 0.9786, -0.03198, -0.2032, 0.9786, -0.03198, -0.2032, 0.9786, -0.03198, -0.2032, -0.2231, -0.04836, -0.9736, -0.2231, -0.04836, -0.9736, -0.2231, -0.04836, -0.9736, -0.2231, -0.04836, -0.9736, 0.2232, -0.04393, -0.9738, 0.2232, -0.04393, -0.9738, 0.2232, -0.04393, -0.9738, 0.2232, -0.04393, -0.9738, -0.7791, -0.06006, -0.6241, -0.7791, -0.06006, -0.6241, -0.7791, -0.06006, -0.6241, -0.7791, -0.06006, -0.6241, -0.9818, -0.05835, -0.1806, -0.9818, -0.05835, -0.1806, -0.9818, -0.05835, -0.1806, -0.9818, -0.05835, -0.1806, 0.1835, -0.4582, -0.8697, 0.1835, -0.4582, -0.8697, 0.1835, -0.4582, -0.8697, 0.1835, -0.4582, -0.8697, -0.5006, -0.3958, -0.7699, -0.5006, -0.3958, -0.7699, -0.5006, -0.3958, -0.7699, -0.5006, -0.3958, -0.7699, -0.6931, -0.3493, -0.6305, -0.6933, -0.3489, -0.6305, -0.6934, -0.3487, -0.6305, -0.6931, -0.3493, -0.6305, 0.9616, -0.1532, -0.2278, 0.9616, -0.1532, -0.2278, 0.9616, -0.1532, -0.2278, 0.9616, -0.1532, -0.2278, -0.8223, -0.2787, -0.4961, -0.8223, -0.2787, -0.4961, -0.8223, -0.2787, -0.4961, -0.8223, -0.2787, -0.4961, -0.1692, -0.4386, -0.8826, -0.1692, -0.4386, -0.8826, -0.1692, -0.4386, -0.8826, -0.1692, -0.4386, -0.8826, -0.99, -0.113, -0.08491, -0.99, -0.113, -0.08491, -0.99, -0.113, -0.08491, -0.99, -0.113, -0.08491, 0.5961, -0.3929, -0.7002, 0.5961, -0.3929, -0.7002, 0.5961, -0.3929, -0.7002, 0.5961, -0.3929, -0.7002, 0.8581, -0.2646, -0.4401, 0.8581, -0.2646, -0.4401, 0.8581, -0.2646, -0.4401, 0.8581, -0.2646, -0.4401, 0.1843, -0.3818, -0.9057, 0.1843, -0.3818, -0.9057, 0.1843, -0.3818, -0.9057, 0.1843, -0.3818, -0.9057, 0.6054, -0.3145, -0.7312, 0.6054, -0.3145, -0.7312, 0.6054, -0.3145, -0.7312, 0.6054, -0.3145, -0.7312, -0.8871, -0.1633, -0.4318, -0.8871, -0.1633, -0.4318, -0.8871, -0.1633, -0.4318, -0.8871, -0.1633, -0.4318, -0.4654, -0.3954, -0.7919, -0.4654, -0.3954, -0.7919, -0.4654, -0.3954, -0.7919, -0.4654, -0.3954, -0.7919, 0.8633, -0.2183, -0.4549, 0.8633, -0.2183, -0.4549, 0.8633, -0.2183, -0.4549, 0.8633, -0.2183, -0.4549, -0.1685, -0.4011, -0.9004, -0.1685, -0.4011, -0.9004, -0.1685, -0.4011, -0.9004, -0.1685, -0.4011, -0.9004, -0.6933, -0.3489, -0.6305, -0.6936, -0.3484, -0.6305, -0.6936, -0.3484, -0.6305, -0.6934, -0.3487, -0.6305, 0.9619, -0.1403, -0.2347, 0.9619, -0.1403, -0.2347, 0.9619, -0.1403, -0.2347, 0.9619, -0.1403, -0.2347, 0.4537, -0.6461, -0.6137, 0.4537, -0.6461, -0.6137, 0.4537, -0.6461, -0.6137, 0.4537, -0.6461, -0.6137, 0.9299, -0.2723, -0.2474, 0.9299, -0.2723, -0.2474, 0.9299, -0.2723, -0.2474, 0.9299, -0.2723, -0.2474, -0.1485, -0.616, -0.7736, -0.1485, -0.616, -0.7736, -0.1485, -0.616, -0.7736, -0.1485, -0.616, -0.7736, -0.8213, -0.3952, -0.4114, -0.8213, -0.3952, -0.4114, -0.8213, -0.3952, -0.4114, -0.6223, -0.4954, -0.606, -0.6223, -0.4954, -0.606, -0.6223, -0.4954, -0.606, -0.6223, -0.4954, -0.606, -0.3897, -0.5428, -0.744, -0.3897, -0.5428, -0.744, -0.3897, -0.5428, -0.744, -0.3897, -0.5428, -0.744, 0.125, -0.6785, -0.7239, 0.125, -0.6785, -0.7239, 0.125, -0.6785, -0.7239, 0.125, -0.6785, -0.7239, 0.7552, -0.4847, -0.4413, 0.7552, -0.4847, -0.4413, 0.7552, -0.4847, -0.4413, 0.7552, -0.4847, -0.4413, -0.126, -0.8195, 0.559, -0.126, -0.8195, 0.559, -0.126, -0.8195, 0.559, -0.126, -0.8195, 0.559, 0.9643, -0.2139, 0.156, 0.9643, -0.2139, 0.156, 0.9643, -0.2139, 0.156, -0.4886, -0.7234, 0.4878, -0.4886, -0.7234, 0.4878, -0.4886, -0.7234, 0.4878, -0.4886, -0.7234, 0.4878, 0.5656, -0.6758, 0.4726, 0.5656, -0.6758, 0.4726, 0.5656, -0.6758, 0.4726, 0.5656, -0.6758, 0.4726, -0.9285, -0.3152, 0.1963, -0.9285, -0.3152, 0.1963, -0.9285, -0.3152, 0.1963, -0.9285, -0.3152, 0.1963, -0.7773, -0.5223, 0.3506, -0.7773, -0.5223, 0.3506, -0.7773, -0.5223, 0.3506, -0.7773, -0.5223, 0.3506, 0.4108, -0.747, 0.5227, 0.4108, -0.747, 0.5227, 0.4108, -0.747, 0.5227, 0.4108, -0.747, 0.5227, 0.1115, -0.816, 0.5672, 0.1115, -0.816, 0.5672, 0.1115, -0.816, 0.5672, 0.1115, -0.816, 0.5672, 0.1084, 0.8873, -0.4483, 0.1084, 0.8873, -0.4483, 0.1084, 0.8873, -0.4483, 0.1084, 0.8873, -0.4483, 0.1084, 0.8873, -0.4483, -0.4504, 0.6044, -0.6572, -0.4504, 0.6044, -0.6572, -0.4504, 0.6044, -0.6572, -0.3521, 0.8323, -0.4281, -0.3521, 0.8323, -0.4281, -0.3521, 0.8323, -0.4281, -0.3521, 0.8323, -0.4281, -0.4935, 0.7719, -0.4008, -0.4935, 0.7719, -0.4008, -0.4935, 0.7719, -0.4008, -0.4935, 0.7719, -0.4008, -0.7798, 0.5577, -0.2845, -0.7798, 0.5577, -0.2845, -0.7798, 0.5577, -0.2845, -0.7798, 0.5577, -0.2845, -0.08562, 0.8882, -0.4515, -0.08562, 0.8882, -0.4515, -0.08562, 0.8882, -0.4515, -0.08562, 0.8882, -0.4515, -0.08562, 0.8882, -0.4515, 0.9234, 0.347, -0.164, 0.9234, 0.347, -0.164, 0.9234, 0.347, -0.164, 0.9234, 0.347, -0.164, 0.3994, 0.8181, -0.4138, 0.3994, 0.8181, -0.4138, 0.3994, 0.8181, -0.4138, 0.3994, 0.8181, -0.4138, 0.6994, 0.6373, -0.3234, 0.6994, 0.6373, -0.3234, 0.6994, 0.6373, -0.3234, 0.6994, 0.6373, -0.3234, -0.9297, 0.3232, -0.1766, -0.9297, 0.3232, -0.1766, -0.9297, 0.3232, -0.1766, -0.9297, 0.3232, -0.1766, -0.266, 0.9133, -0.3084, -0.266, 0.9133, -0.3084, -0.266, 0.9133, -0.3084, -0.266, 0.9133, -0.3084, -0.2146, 0.9693, -0.1196, -0.2146, 0.9693, -0.1196, -0.2146, 0.9693, -0.1196, 0.6328, 0.7648, -0.1209, 0.6328, 0.7648, -0.1209, 0.6328, 0.7648, -0.1209, 0.6328, 0.7648, -0.1209, -0.3694, 0.8841, -0.2861, -0.3694, 0.8841, -0.2861, -0.3694, 0.8841, -0.2861, -0.3694, 0.8841, -0.2861, 0.05141, 0.948, -0.314, 0.05141, 0.948, -0.314, 0.05141, 0.948, -0.314, 0.05141, 0.948, -0.314, 0.2769, 0.9208, -0.2747, 0.2769, 0.9208, -0.2747, 0.2769, 0.9208, -0.2747, 0.2769, 0.9208, -0.2747, -0.6703, 0.7312, -0.1262, -0.6703, 0.7312, -0.1262, -0.6703, 0.7312, -0.1262, -0.6703, 0.7312, -0.1262, 0.5159, 0.8361, -0.1864, 0.5159, 0.8361, -0.1864, 0.5159, 0.8361, -0.1864, 0.5159, 0.8361, -0.1864, -0.08809, 0.9433, -0.32, -0.08809, 0.9433, -0.32, -0.08809, 0.9433, -0.32, -0.08809, 0.9433, -0.32, -0.5696, -0.8036, -0.1724, -0.5696, -0.8036, -0.1724, -0.5696, -0.8036, -0.1724, -0.5696, -0.8036, -0.1724, -0.9062, -0.4095, -0.1058, -0.9062, -0.4095, -0.1058, -0.9062, -0.4095, -0.1058, 0.6914, -0.6874, -0.2224, 0.6914, -0.6874, -0.2224, 0.6914, -0.6874, -0.2224, 0.6914, -0.6874, -0.2224, -0.001027, -0.9745, -0.2245, -0.001027, -0.9745, -0.2245, -0.001027, -0.9745, -0.2245, -0.001027, -0.9745, -0.2245, -0.001027, -0.9745, -0.2245, 0.07963, -0.9613, -0.2638, 0.07963, -0.9613, -0.2638, 0.07963, -0.9613, -0.2638, 0.07963, -0.9613, -0.2638, 0.07963, -0.9613, -0.2638, 0.1751, -0.9428, -0.2838, 0.1751, -0.9428, -0.2838, 0.1751, -0.9428, -0.2838, 0.1751, -0.9428, -0.2838, -0.1711, -0.9591, -0.2255, -0.1711, -0.9591, -0.2255, -0.1711, -0.9591, -0.2255, -0.1711, -0.9591, -0.2255, 0.4431, -0.8586, -0.2577, 0.4431, -0.8586, -0.2577, 0.4431, -0.8586, -0.2577, 0.4431, -0.8586, -0.2577, -0.04338, -0.9703, -0.2378, -0.04338, -0.9703, -0.2378, -0.04338, -0.9703, -0.2378, -0.04338, -0.9703, -0.2378, -0.04338, -0.9703, -0.2378, 0.02393, 0.9858, -0.1659, 0.02393, 0.9858, -0.1659, 0.02393, 0.9858, -0.1659, 0.02393, 0.9858, -0.1659, 0.1211, 0.9836, -0.1334, 0.1211, 0.9836, -0.1334, 0.1211, 0.9836, -0.1334, 0.1211, 0.9836, -0.1334, 0.2486, 0.959, -0.1359, 0.2486, 0.959, -0.1359, 0.2486, 0.959, -0.1359, 0.2486, 0.959, -0.1359, 0.6201, 0.7764, -0.1129, 0.6201, 0.7764, -0.1129, 0.6201, 0.7764, -0.1129, -0.7707, 0.6237, -0.1303, -0.7707, 0.6237, -0.1303, -0.7707, 0.6237, -0.1303, -0.3593, 0.9102, -0.2062, -0.3593, 0.9102, -0.2062, -0.3593, 0.9102, -0.2062, -0.3593, 0.9102, -0.2062, -0.06485, 0.9789, -0.194, -0.06485, 0.9789, -0.194, -0.06485, 0.9789, -0.194, -0.06485, 0.9789, -0.194, -0.03973, 0.9956, -0.08478, -0.03973, 0.9956, -0.08478, -0.03973, 0.9956, -0.08478, -0.03973, 0.9956, -0.08478, 0.06189, 0.997, -0.04618, 0.06189, 0.997, -0.04618, 0.06189, 0.997, -0.04618, 0.06189, 0.997, -0.04618, 0.04894, 0.997, -0.05949, 0.04894, 0.997, -0.05949, 0.04894, 0.997, -0.05949, 0.04894, 0.997, -0.05949, 0.00268, 0.9972, -0.07503, 0.00268, 0.9972, -0.07503, 0.00268, 0.9972, -0.07503, 0.00268, 0.9972, -0.07503, 0.206, 0.9778, -0.03801, 0.206, 0.9778, -0.03801, 0.206, 0.9778, -0.03801, 0.206, 0.9778, -0.03801, 0.8592, 0.5115, 0.007754, 0.8592, 0.5115, 0.007754, 0.8592, 0.5115, 0.007754, 0.8592, 0.5115, 0.007754, -0.828, 0.5569, -0.06587, -0.828, 0.5569, -0.06587, -0.828, 0.5569, -0.06587, -0.828, 0.5569, -0.06587, -0.828, 0.5569, -0.06587, 0.9973, 0.06409, 0.03696, 0.9973, 0.06409, 0.03696, 0.9973, 0.06409, 0.03696, 0.9973, 0.06409, 0.03696, 0.9973, 0.06409, 0.03696, 0.9998, 0.01989, 0.005836, 0.9998, 0.01989, 0.005836, 0.9998, 0.01989, 0.005836, 0.9989, 0.04666, 0.003296, 0.9989, 0.04666, 0.003296, 0.9989, 0.04666, 0.003296, -0.9983, -0.05779, -0.00413, -0.9983, -0.05779, -0.00413, -0.9983, -0.05779, -0.00413, 0.9992, -0.01811, 0.0357, 0.9992, -0.01811, 0.0357, 0.9992, -0.01811, 0.0357, 0.9992, -0.01811, 0.0357, 0.9992, -0.01811, 0.0357, 0.9992, -0.01811, 0.0357, -0.0145, -0.9997, -0.02064, -0.0145, -0.9997, -0.02064, -0.0145, -0.9997, -0.02064, -0.0145, -0.9997, -0.02064, -0.0145, -0.9997, -0.02064, -0.0145, -0.9997, -0.02064, -0.0145, -0.9997, -0.02064, -0.0145, -0.9997, -0.02064, -0.0145, -0.9997, -0.02064, -0.0145, -0.9997, -0.02064, -0.0145, -0.9997, -0.02064, -0.0145, -0.9997, -0.02064, -0.3818, 0.9158, -0.1246, -0.3818, 0.9158, -0.1246, -0.3818, 0.9158, -0.1246, -0.3818, 0.9158, -0.1246, 0.6916, -0.03874, -0.7212, 0.6916, -0.03874, -0.7212, 0.6916, -0.03874, -0.7212, 0.6916, -0.03874, -0.7212, 0.6386, 0.7652, -0.08097, 0.6386, 0.7652, -0.08097, 0.6386, 0.7652, -0.08097])] * 3)])

# ---- objects
ob_plane_001 = bpy.data.objects.new('Plane.001', me_plane_001)
ob_plane = bpy.data.objects.new('Plane', me_plane)
ob_cylinder = bpy.data.objects.new('Cylinder', me_cylinder)

# ---- transforms, parenting, visibility, modifiers, constraints
ob_plane_001.location = (-0.07053, -0.004232, 0.6534)
ob_plane_001.scale = (0.02, 0.02, 0.04)
ob_plane_001.lineart.crease_threshold = 0.0
_m = ob_plane_001.modifiers.new('Mirror', 'MIRROR')
_m.use_axis = (False, True, False)
ob_plane.location = (-0.01184, -0.001597, 0.5941)
ob_plane.rotation_euler = (1.571, -0.0, 0.0)
ob_plane.scale = (0.2561, 0.3792, 0.2978)
ob_plane.lineart.crease_threshold = 0.0
ob_cylinder.location = (0.0, 0.0, 0.0)
ob_cylinder.rotation_euler = (1.571, -0.0, 0.0)
ob_cylinder.scale = (0.22, 0.2184, 0.22)
ob_cylinder.lineart.crease_threshold = 0.0

# ---- collection membership
col_collection_1.objects.link(ob_plane_001)
col_collection_1.objects.link(ob_plane)
col_collection_1.objects.link(ob_cylinder)

# ---- scene / render settings (as saved in the file)
scene.frame_start = 1; scene.frame_end = 250; scene.frame_set(1)
scene.render.engine = 'BLENDER_EEVEE_NEXT'
scene.render.resolution_percentage = 50
scene.render.dither_intensity = 0.0
scene.cycles.use_denoising = False
scene.cycles.samples = 128
scene.cycles.sampling_pattern = 'TABULATED_SOBOL'
scene.cycles.use_adaptive_sampling = False
scene.cycles.use_light_tree = False
scene.cycles.blur_glossy = 0.0
scene.cycles.sample_clamp_indirect = 0.0
scene.view_settings.view_transform = 'Standard'
bpy.context.view_layer.update()

# ---- added for rendering (the .blend has no active camera and no usable light): camera, sun
cam_auto = bpy.data.cameras.new('AutoCamera')
cam_auto.lens = 50.0
cam_auto.sensor_width = 36.0
cam_auto.clip_end = 1000.0
ob_auto_camera = bpy.data.objects.new('AutoCamera', cam_auto)
scene.collection.objects.link(ob_auto_camera)
ob_auto_camera.location = (0.972354, -1.1594, 1.169)
ob_auto_camera.rotation_euler = (1.09748, -7.21219e-08, 0.694738)
scene.camera = ob_auto_camera
light_auto_sun = bpy.data.lights.new('AutoSun', 'SUN')
light_auto_sun.energy = 3.0
light_auto_sun.angle = 0.0523599
ob_auto_sun = bpy.data.objects.new('AutoSun', light_auto_sun)
scene.collection.objects.link(ob_auto_sun)
ob_auto_sun.rotation_euler = (0.872665, 0.174533, 0.523599)
bpy.context.view_layer.update()

